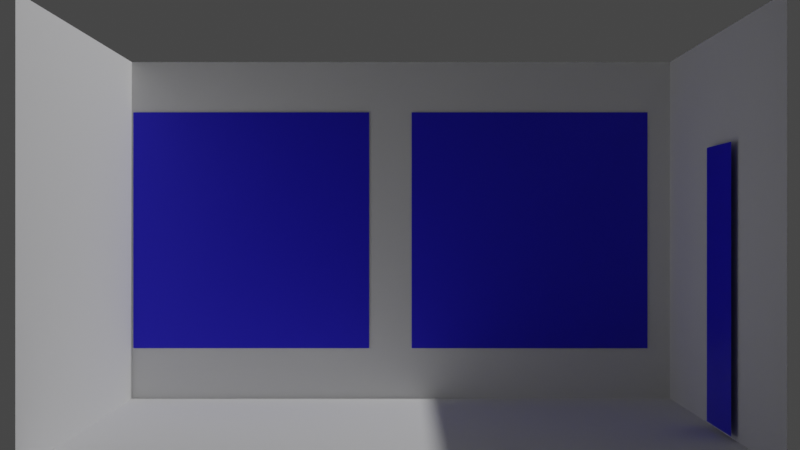 # Source: room1.blend  (saved by Blender 2.93.21; exported with 4.5.12 LTS)
import bpy
from mathutils import Matrix  # noqa: F401  (used for matrix-valued properties, if any)

bpy.ops.wm.read_factory_settings(use_empty=True)
scene = bpy.context.scene
scene.name = 'Scene'

# ---- collections
col_collection = bpy.data.collections.new('Collection'); scene.collection.children.link(col_collection)

# ---- materials (node trees are filled in below, after node groups)
mat_material_001 = bpy.data.materials.new('Material.001')
mat_material_001.use_transparent_shadow = False

# ---- material node trees
mat_material_001.use_nodes = True; mat_material_001.node_tree.nodes.clear()
_N = mat_material_001.node_tree.nodes; _L = mat_material_001.node_tree.links
n0 = _N.new('ShaderNodeBsdfPrincipled'); n0.name = 'Principled BSDF'; n0.location = (10, 300)
n0.distribution = 'GGX'
n0.subsurface_method = 'BURLEY'
n0.inputs[0].default_value = (0.01676, 0.007831, 0.8, 1.0)
n0.inputs[3].default_value = 1.45
n0.inputs[27].default_value = (0.0, 0.0, 0.0, 1.0)
n0.inputs[28].default_value = 1.0
n1 = _N.new('ShaderNodeOutputMaterial'); n1.name = 'Material Output'; n1.location = (300, 300)
_L.new(n0.outputs[0], n1.inputs[0])
n1.is_active_output = True

# ---- world
world_world = bpy.data.worlds.new('World'); scene.world = world_world
world_world.use_nodes = True; world_world.node_tree.nodes.clear()
_N = world_world.node_tree.nodes; _L = world_world.node_tree.links
n0 = _N.new('ShaderNodeOutputWorld'); n0.name = 'World Output'; n0.location = (300, 300)
n1 = _N.new('ShaderNodeBackground'); n1.name = 'Background'; n1.location = (10, 300)
n1.inputs[0].default_value = (0.05088, 0.05088, 0.05088, 1.0)
_L.new(n1.outputs[0], n0.inputs[0])
n0.is_active_output = True
world_world.color = (0.05088, 0.05088, 0.05088)
world_world.use_sun_shadow = False
world_world.sun_shadow_jitter_overblur = 0.0

# ---- cameras
cam_camera_001 = bpy.data.cameras.new('Camera.001')
cam_camera_002 = bpy.data.cameras.new('Camera.002')

# ---- lights
light_light = bpy.data.lights.new('Light', 'POINT')
light_light.transmission_factor = 0.0
light_light.energy = 1000.0
light_light.shadow_soft_size = 0.1
light_light.shadow_maximum_resolution = 0.006
light_light.use_absolute_resolution = True

# ---- meshes
me_plane = bpy.data.meshes.new('Plane')
me_plane.from_pydata([(-1.0, -1.0, 0.0), (1.0, -1.0, 0.0), (-1.0, 1.0, 0.0), (1.0, 1.0, 0.0)], [], [(0, 1, 3, 2)])
_uv = me_plane.uv_layers.new(name='UVMap')
_uv.uv.foreach_set('vector', [0.0, 0.0, 1.0, 0.0, 1.0, 1.0, 0.0, 1.0])
me_plane.use_remesh_fix_poles = True
me_plane.use_remesh_preserve_attributes = False
me_plane.update()
me_plane_001 = bpy.data.meshes.new('Plane.001')
me_plane_001.from_pydata([(-1.0, -1.0, 0.0), (1.0, -1.0, 0.0), (-1.0, 1.0, 0.0), (1.0, 1.0, 0.0)], [], [(0, 1, 3, 2)])
_uv = me_plane_001.uv_layers.new(name='UVMap')
_uv.uv.foreach_set('vector', [0.0, 0.0, 1.0, 0.0, 1.0, 1.0, 0.0, 1.0])
me_plane_001.use_remesh_fix_poles = True
me_plane_001.use_remesh_preserve_attributes = False
me_plane_001.update()
me_plane_002 = bpy.data.meshes.new('Plane.002')
me_plane_002.from_pydata([(-1.0, -1.0, 0.0), (1.0, -1.0, 0.0), (-1.0, 1.0, 0.0), (1.0, 1.0, 0.0)], [], [(0, 1, 3, 2)])
_uv = me_plane_002.uv_layers.new(name='UVMap')
_uv.uv.foreach_set('vector', [0.0, 0.0, 1.0, 0.0, 1.0, 1.0, 0.0, 1.0])
me_plane_002.use_remesh_fix_poles = True
me_plane_002.use_remesh_preserve_attributes = False
me_plane_002.update()
me_plane_003 = bpy.data.meshes.new('Plane.003')
me_plane_003.from_pydata([(-1.0, -1.0, 0.0), (1.0, -1.0, 0.0), (-1.0, 1.0, 0.0), (1.0, 1.0, 0.0)], [], [(0, 1, 3, 2)])
_uv = me_plane_003.uv_layers.new(name='UVMap')
_uv.uv.foreach_set('vector', [0.0, 0.0, 1.0, 0.0, 1.0, 1.0, 0.0, 1.0])
me_plane_003.use_remesh_fix_poles = True
me_plane_003.use_remesh_preserve_attributes = False
me_plane_003.update()
me_plane_004 = bpy.data.meshes.new('Plane.004')
me_plane_004.from_pydata([(-1.0, -1.0, 0.0), (1.0, -1.0, 0.0), (-1.0, 1.0, 0.0), (1.0, 1.0, 0.0)], [], [(0, 1, 3, 2)])
_uv = me_plane_004.uv_layers.new(name='UVMap')
_uv.uv.foreach_set('vector', [0.0, 0.0, 1.0, 0.0, 1.0, 1.0, 0.0, 1.0])
me_plane_004.materials.append(mat_material_001)
me_plane_004.use_remesh_fix_poles = True
me_plane_004.use_remesh_preserve_attributes = False
me_plane_004.update()
me_plane_005 = bpy.data.meshes.new('Plane.005')
me_plane_005.from_pydata([(-1.0, -1.0, 0.0), (1.0, -1.0, 0.0), (-1.0, 1.0, 0.0), (1.0, 1.0, 0.0)], [], [(0, 1, 3, 2)])
_uv = me_plane_005.uv_layers.new(name='UVMap')
_uv.uv.foreach_set('vector', [0.0, 0.0, 1.0, 0.0, 1.0, 1.0, 0.0, 1.0])
me_plane_005.materials.append(mat_material_001)
me_plane_005.use_remesh_fix_poles = True
me_plane_005.use_remesh_preserve_attributes = False
me_plane_005.update()
me_plane_006 = bpy.data.meshes.new('Plane.006')
me_plane_006.from_pydata([(-1.0, -1.0, 0.0), (1.0, -1.0, 0.0), (-1.0, 1.0, 0.0), (1.0, 1.0, 0.0)], [], [(0, 1, 3, 2)])
_uv = me_plane_006.uv_layers.new(name='UVMap')
_uv.uv.foreach_set('vector', [0.0, 0.0, 1.0, 0.0, 1.0, 1.0, 0.0, 1.0])
me_plane_006.materials.append(mat_material_001)
me_plane_006.use_remesh_fix_poles = True
me_plane_006.use_remesh_preserve_attributes = False
me_plane_006.update()

# ---- objects
ob_light = bpy.data.objects.new('Light', light_light)
ob_camera = bpy.data.objects.new('Camera', cam_camera_001)
ob_plane = bpy.data.objects.new('Plane', me_plane)
ob_plane_001 = bpy.data.objects.new('Plane.001', me_plane_001)
ob_plane_002 = bpy.data.objects.new('Plane.002', me_plane_002)
ob_plane_003 = bpy.data.objects.new('Plane.003', me_plane_003)
ob_camera_001 = bpy.data.objects.new('Camera.001', cam_camera_002)
ob_plane_004 = bpy.data.objects.new('Plane.004', me_plane_004)
ob_plane_005 = bpy.data.objects.new('Plane.005', me_plane_005)
ob_plane_006 = bpy.data.objects.new('Plane.006', me_plane_006)

# ---- transforms, parenting, visibility, modifiers, constraints
ob_light.location = (4.076, 1.005, 5.904)
ob_light.rotation_euler = (0.6503, 0.05522, 1.866)
ob_light.lock_rotations_4d = False
ob_light.empty_display_type = 'ARROWS'
ob_light.color = (0.0, 0.0, 0.0, 0.0)
ob_light.lineart.crease_threshold = 0.0
ob_camera.location = (-0.3309, -5.608, 1.03)
ob_camera.rotation_euler = (1.571, -0.0, -0.0)
ob_plane.location = (-0.3264, 0.0, 0.0)
ob_plane.scale = (1.6, 1.0, 1.0)
ob_plane_001.location = (-0.3264, 1.0, 1.0)
ob_plane_001.rotation_euler = (1.571, -0.0, 0.0)
ob_plane_001.scale = (1.6, 1.0, 1.0)
ob_plane_002.location = (-1.926, 0.0, 1.0)
ob_plane_002.rotation_euler = (1.571, -0.0, 1.571)
ob_plane_002.scale = (1.0, 1.0, 1.6)
ob_plane_003.location = (1.274, 0.0, 1.0)
ob_plane_003.rotation_euler = (1.571, -0.0, 1.571)
ob_plane_003.scale = (1.0, 1.0, 1.6)
ob_camera_001.location = (-0.3309, -5.608, 1.03)
ob_camera_001.rotation_euler = (1.571, -0.0, -0.0)
ob_plane_004.location = (0.4389, 0.9945, 1.0)
ob_plane_004.rotation_euler = (1.571, -0.0, 0.0)
ob_plane_004.scale = (0.7005, 0.7005, 0.7005)
ob_plane_005.location = (-1.215, 0.9934, 1.0)
ob_plane_005.rotation_euler = (1.571, -0.0, 0.0)
ob_plane_005.scale = (0.7005, 0.7005, 0.7005)
ob_plane_006.location = (1.242, -0.1211, 0.7264)
ob_plane_006.rotation_euler = (1.571, -0.0, 1.571)
ob_plane_006.scale = (0.2091, 0.7005, 0.7005)

# ---- collection membership
col_collection.objects.link(ob_light)
col_collection.objects.link(ob_camera)
col_collection.objects.link(ob_plane)
col_collection.objects.link(ob_plane_001)
col_collection.objects.link(ob_plane_002)
col_collection.objects.link(ob_plane_003)
col_collection.objects.link(ob_camera_001)
col_collection.objects.link(ob_plane_004)
col_collection.objects.link(ob_plane_005)
col_collection.objects.link(ob_plane_006)

# ---- scene / render settings (as saved in the file)
scene.camera = ob_camera
scene.frame_start = 1; scene.frame_end = 250; scene.frame_set(1)
scene.render.engine = 'BLENDER_EEVEE_NEXT'
scene.cycles.use_denoising = False
scene.cycles.samples = 128
scene.cycles.sampling_pattern = 'TABULATED_SOBOL'
scene.cycles.use_adaptive_sampling = False
scene.cycles.use_light_tree = False
scene.view_settings.view_transform = 'Filmic'
bpy.context.view_layer.update()
